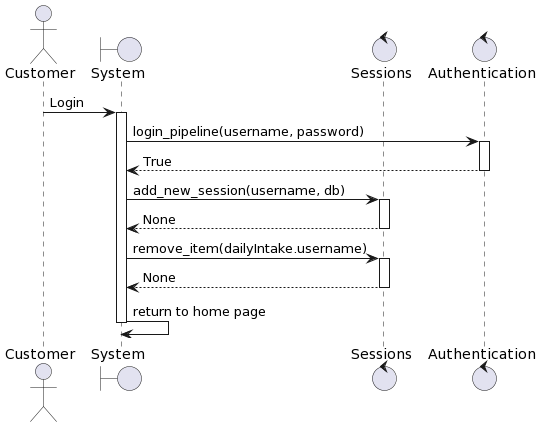

The diagram above was rendered by PlantUML. Its source (embedded in the PNG):
@startuml
actor Customer
boundary "System" as system
control "Sessions" as sessions
control "Authentication" as auth
Customer -> system: Login
activate system
system -> auth: login_pipeline(username, password)
activate auth
auth --> system: True
deactivate auth
system -> sessions: add_new_session(username, db)
activate sessions
sessions --> system: None
deactivate sessions
system -> sessions: remove_item(dailyIntake.username)
activate sessions
sessions --> system: None
deactivate sessions
system -> system: return to home page
deactivate system
@enduml